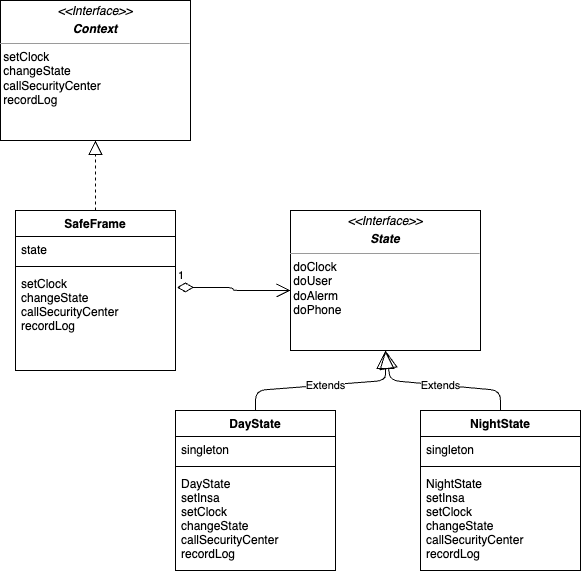

The diagram above was exported from draw.io. Its source (the exported page's mxGraphModel, read from the mxfile embedded in the PNG):
<mxGraphModel dx="759" dy="672" grid="1" gridSize="10" guides="1" tooltips="1" connect="1" arrows="1" fold="1" page="1" pageScale="1" pageWidth="827" pageHeight="1169" math="0" shadow="0">
  <root>
    <mxCell id="0" />
    <mxCell id="1" parent="0" />
    <mxCell id="2" value="&lt;p style=&quot;margin:0px;margin-top:4px;text-align:center;&quot;&gt;&lt;i&gt;&amp;lt;&amp;lt;Interface&amp;gt;&amp;gt;&lt;/i&gt;&lt;br&gt;&lt;/p&gt;&lt;p style=&quot;margin:0px;margin-top:4px;text-align:center;&quot;&gt;&lt;i&gt;&lt;b&gt;Context&lt;/b&gt;&lt;/i&gt;&lt;/p&gt;&lt;hr size=&quot;1&quot;&gt;&amp;nbsp;setClock&lt;br&gt;&amp;nbsp;changeState&lt;br&gt;&amp;nbsp;callSecurityCenter&lt;br&gt;&amp;nbsp;recordLog&lt;br&gt;&lt;p style=&quot;margin:0px;margin-left:4px;&quot;&gt;&lt;/p&gt;" style="verticalAlign=top;align=left;overflow=fill;fontSize=12;fontFamily=Helvetica;html=1;" vertex="1" parent="1">
      <mxGeometry x="80" y="70" width="190" height="140" as="geometry" />
    </mxCell>
    <mxCell id="3" value="SafeFrame" style="swimlane;fontStyle=1;align=center;verticalAlign=top;childLayout=stackLayout;horizontal=1;startSize=26;horizontalStack=0;resizeParent=1;resizeParentMax=0;resizeLast=0;collapsible=1;marginBottom=0;" vertex="1" parent="1">
      <mxGeometry x="95" y="280" width="160" height="160" as="geometry" />
    </mxCell>
    <mxCell id="4" value="state&#10;" style="text;strokeColor=none;fillColor=none;align=left;verticalAlign=top;spacingLeft=4;spacingRight=4;overflow=hidden;rotatable=0;points=[[0,0.5],[1,0.5]];portConstraint=eastwest;" vertex="1" parent="3">
      <mxGeometry y="26" width="160" height="26" as="geometry" />
    </mxCell>
    <mxCell id="5" value="" style="line;strokeWidth=1;fillColor=none;align=left;verticalAlign=middle;spacingTop=-1;spacingLeft=3;spacingRight=3;rotatable=0;labelPosition=right;points=[];portConstraint=eastwest;strokeColor=inherit;" vertex="1" parent="3">
      <mxGeometry y="52" width="160" height="8" as="geometry" />
    </mxCell>
    <mxCell id="6" value="setClock&#10;changeState&#10;callSecurityCenter&#10;recordLog" style="text;strokeColor=none;fillColor=none;align=left;verticalAlign=top;spacingLeft=4;spacingRight=4;overflow=hidden;rotatable=0;points=[[0,0.5],[1,0.5]];portConstraint=eastwest;" vertex="1" parent="3">
      <mxGeometry y="60" width="160" height="100" as="geometry" />
    </mxCell>
    <mxCell id="7" value="" style="endArrow=block;dashed=1;endFill=0;endSize=12;html=1;exitX=0.5;exitY=0;exitDx=0;exitDy=0;entryX=0.5;entryY=1;entryDx=0;entryDy=0;" edge="1" parent="1" source="3" target="2">
      <mxGeometry width="160" relative="1" as="geometry">
        <mxPoint x="120" y="240" as="sourcePoint" />
        <mxPoint x="280" y="240" as="targetPoint" />
      </mxGeometry>
    </mxCell>
    <mxCell id="8" value="&lt;p style=&quot;margin:0px;margin-top:4px;text-align:center;&quot;&gt;&lt;i&gt;&amp;lt;&amp;lt;Interface&amp;gt;&amp;gt;&lt;/i&gt;&lt;br&gt;&lt;/p&gt;&lt;p style=&quot;margin:0px;margin-top:4px;text-align:center;&quot;&gt;&lt;i&gt;&lt;b&gt;State&lt;/b&gt;&lt;/i&gt;&lt;/p&gt;&lt;hr size=&quot;1&quot;&gt;&amp;nbsp;doClock&lt;br&gt;&amp;nbsp;doUser&lt;br&gt;&amp;nbsp;doAlerm&lt;br&gt;&amp;nbsp;doPhone&lt;br&gt;&lt;p style=&quot;margin:0px;margin-left:4px;&quot;&gt;&lt;/p&gt;" style="verticalAlign=top;align=left;overflow=fill;fontSize=12;fontFamily=Helvetica;html=1;" vertex="1" parent="1">
      <mxGeometry x="370" y="280" width="190" height="140" as="geometry" />
    </mxCell>
    <mxCell id="9" value="DayState" style="swimlane;fontStyle=1;align=center;verticalAlign=top;childLayout=stackLayout;horizontal=1;startSize=26;horizontalStack=0;resizeParent=1;resizeParentMax=0;resizeLast=0;collapsible=1;marginBottom=0;" vertex="1" parent="1">
      <mxGeometry x="255" y="480" width="160" height="160" as="geometry" />
    </mxCell>
    <mxCell id="10" value="singleton" style="text;strokeColor=none;fillColor=none;align=left;verticalAlign=top;spacingLeft=4;spacingRight=4;overflow=hidden;rotatable=0;points=[[0,0.5],[1,0.5]];portConstraint=eastwest;" vertex="1" parent="9">
      <mxGeometry y="26" width="160" height="26" as="geometry" />
    </mxCell>
    <mxCell id="11" value="" style="line;strokeWidth=1;fillColor=none;align=left;verticalAlign=middle;spacingTop=-1;spacingLeft=3;spacingRight=3;rotatable=0;labelPosition=right;points=[];portConstraint=eastwest;strokeColor=inherit;" vertex="1" parent="9">
      <mxGeometry y="52" width="160" height="8" as="geometry" />
    </mxCell>
    <mxCell id="12" value="DayState&#10;setInsa&#10;setClock&#10;changeState&#10;callSecurityCenter&#10;recordLog" style="text;strokeColor=none;fillColor=none;align=left;verticalAlign=top;spacingLeft=4;spacingRight=4;overflow=hidden;rotatable=0;points=[[0,0.5],[1,0.5]];portConstraint=eastwest;" vertex="1" parent="9">
      <mxGeometry y="60" width="160" height="100" as="geometry" />
    </mxCell>
    <mxCell id="13" value="NightState" style="swimlane;fontStyle=1;align=center;verticalAlign=top;childLayout=stackLayout;horizontal=1;startSize=26;horizontalStack=0;resizeParent=1;resizeParentMax=0;resizeLast=0;collapsible=1;marginBottom=0;" vertex="1" parent="1">
      <mxGeometry x="500" y="480" width="160" height="160" as="geometry" />
    </mxCell>
    <mxCell id="14" value="singleton" style="text;strokeColor=none;fillColor=none;align=left;verticalAlign=top;spacingLeft=4;spacingRight=4;overflow=hidden;rotatable=0;points=[[0,0.5],[1,0.5]];portConstraint=eastwest;" vertex="1" parent="13">
      <mxGeometry y="26" width="160" height="26" as="geometry" />
    </mxCell>
    <mxCell id="15" value="" style="line;strokeWidth=1;fillColor=none;align=left;verticalAlign=middle;spacingTop=-1;spacingLeft=3;spacingRight=3;rotatable=0;labelPosition=right;points=[];portConstraint=eastwest;strokeColor=inherit;" vertex="1" parent="13">
      <mxGeometry y="52" width="160" height="8" as="geometry" />
    </mxCell>
    <mxCell id="16" value="NightState&#10;setInsa&#10;setClock&#10;changeState&#10;callSecurityCenter&#10;recordLog" style="text;strokeColor=none;fillColor=none;align=left;verticalAlign=top;spacingLeft=4;spacingRight=4;overflow=hidden;rotatable=0;points=[[0,0.5],[1,0.5]];portConstraint=eastwest;" vertex="1" parent="13">
      <mxGeometry y="60" width="160" height="100" as="geometry" />
    </mxCell>
    <mxCell id="17" value="Extends" style="endArrow=block;endSize=16;endFill=0;html=1;exitX=0.5;exitY=0;exitDx=0;exitDy=0;entryX=0.5;entryY=1;entryDx=0;entryDy=0;" edge="1" parent="1" source="9" target="8">
      <mxGeometry width="160" relative="1" as="geometry">
        <mxPoint x="380" y="460" as="sourcePoint" />
        <mxPoint x="540" y="460" as="targetPoint" />
        <Array as="points">
          <mxPoint x="335" y="460" />
          <mxPoint x="465" y="450" />
        </Array>
      </mxGeometry>
    </mxCell>
    <mxCell id="18" value="Extends" style="endArrow=block;endSize=16;endFill=0;html=1;exitX=0.5;exitY=0;exitDx=0;exitDy=0;entryX=0.5;entryY=1;entryDx=0;entryDy=0;" edge="1" parent="1" source="13" target="8">
      <mxGeometry width="160" relative="1" as="geometry">
        <mxPoint x="560" y="480" as="sourcePoint" />
        <mxPoint x="460" y="420" as="targetPoint" />
        <Array as="points">
          <mxPoint x="580" y="460" />
          <mxPoint x="470" y="450" />
        </Array>
      </mxGeometry>
    </mxCell>
    <mxCell id="19" value="1" style="endArrow=open;html=1;endSize=12;startArrow=diamondThin;startSize=14;startFill=0;edgeStyle=orthogonalEdgeStyle;align=left;verticalAlign=bottom;exitX=1.009;exitY=0.169;exitDx=0;exitDy=0;exitPerimeter=0;" edge="1" parent="1" source="6">
      <mxGeometry x="-1" y="3" relative="1" as="geometry">
        <mxPoint x="260" y="360" as="sourcePoint" />
        <mxPoint x="370" y="360" as="targetPoint" />
      </mxGeometry>
    </mxCell>
  </root>
</mxGraphModel>